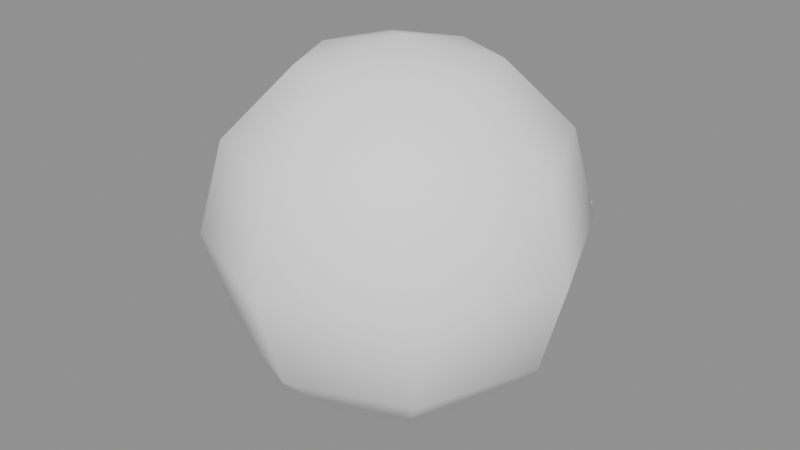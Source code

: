 # Source: background_part_016_v0.1.blend  (saved by Blender 5.2.45; exported with 4.5.12 LTS)
import bpy
from mathutils import Matrix  # noqa: F401  (used for matrix-valued properties, if any)

bpy.ops.wm.read_factory_settings(use_empty=True)
scene = bpy.context.scene
scene.name = 'Scene'

# ---- collections
col_background_part_016 = bpy.data.collections.new('background_part_016'); scene.collection.children.link(col_background_part_016)

# ---- materials (node trees are filled in below, after node groups)
mat_runtime___1__false__false__false__false = bpy.data.materials.new('Runtime_(-1, False, False, False, False)')

# ---- material node trees
mat_runtime___1__false__false__false__false.use_nodes = True; mat_runtime___1__false__false__false__false.node_tree.nodes.clear()
_N = mat_runtime___1__false__false__false__false.node_tree.nodes; _L = mat_runtime___1__false__false__false__false.node_tree.links
n0 = _N.new('ShaderNodeBsdfPrincipled'); n0.name = 'Principled BSDF'; n0.location = (-200, 100)
n0.inputs[2].default_value = 0.96
n0.inputs[10].default_value = 0.005
n1 = _N.new('ShaderNodeOutputMaterial'); n1.name = 'Material Output'; n1.location = (200, 100)
n2 = _N.new('ShaderNodeVertexColor'); n2.name = 'Color Attribute'; n2.location = (0, 0)
n2.layer_name = 'RuntimeColor'
n3 = _N.new('ShaderNodeObjectInfo'); n3.name = 'Object Info'; n3.location = (0, 0)
n4 = _N.new('ShaderNodeMixRGB'); n4.name = 'Mix (Legacy)'; n4.location = (0, 0)
n4.blend_type = 'MULTIPLY'
n4.inputs[0].default_value = 1.0
_L.new(n0.outputs[0], n1.inputs[0])
_L.new(n2.outputs[0], n4.inputs[1])
_L.new(n3.outputs[1], n4.inputs[2])
_L.new(n4.outputs[0], n0.inputs[0])
n1.is_active_output = True

# ---- meshes
me_runtimegeometry_971 = bpy.data.meshes.new('RuntimeGeometry_971')
me_runtimegeometry_971.from_pydata([(0.0, 0.0, 1.0), (0.0, 0.0, 1.0), (0.0, 0.0, 1.0), (0.0, 0.0, 1.0), (0.0, 0.0, 1.0), (0.0, 0.0, 1.0), (0.0, 0.0, 1.0), (0.0, 0.0, 1.0), (0.0, 0.0, 1.0), (-0.5, 0.0, 0.866), (-0.3536, -0.3536, 0.866), (-3.062e-17, -0.5, 0.866), (0.3536, -0.3536, 0.866), (0.5, -6.123e-17, 0.866), (0.3536, 0.3536, 0.866), (9.185e-17, 0.5, 0.866), (-0.3536, 0.3536, 0.866), (-0.5, 1.225e-16, 0.866), (-0.866, 0.0, 0.5), (-0.6124, -0.6124, 0.5), (-5.303e-17, -0.866, 0.5), (0.6124, -0.6124, 0.5), (0.866, -1.061e-16, 0.5), (0.6124, 0.6124, 0.5), (1.591e-16, 0.866, 0.5), (-0.6124, 0.6124, 0.5), (-0.866, 2.121e-16, 0.5), (-1.0, 0.0, 6.123e-17), (-0.7071, -0.7071, 6.123e-17), (-6.123e-17, -1.0, 6.123e-17), (0.7071, -0.7071, 6.123e-17), (1.0, -1.225e-16, 6.123e-17), (0.7071, 0.7071, 6.123e-17), (1.837e-16, 1.0, 6.123e-17), (-0.7071, 0.7071, 6.123e-17), (-1.0, 2.449e-16, 6.123e-17), (-0.866, 0.0, -0.5), (-0.6124, -0.6124, -0.5), (-5.303e-17, -0.866, -0.5), (0.6124, -0.6124, -0.5), (0.866, -1.061e-16, -0.5), (0.6124, 0.6124, -0.5), (1.591e-16, 0.866, -0.5), (-0.6124, 0.6124, -0.5), (-0.866, 2.121e-16, -0.5), (-0.5, 0.0, -0.866), (-0.3536, -0.3536, -0.866), (-3.062e-17, -0.5, -0.866), (0.3536, -0.3536, -0.866), (0.5, -6.123e-17, -0.866), (0.3536, 0.3536, -0.866), (9.185e-17, 0.5, -0.866), (-0.3536, 0.3536, -0.866), (-0.5, 1.225e-16, -0.866), (-1.225e-16, 0.0, -1.0), (-8.66e-17, -8.66e-17, -1.0), (-7.499e-33, -1.225e-16, -1.0), (8.66e-17, -8.66e-17, -1.0), (1.225e-16, -1.5e-32, -1.0), (8.66e-17, 8.66e-17, -1.0), (2.25e-32, 1.225e-16, -1.0), (-8.66e-17, 8.66e-17, -1.0), (-1.225e-16, 3e-32, -1.0)], [], [(0, 9, 10), (1, 10, 11), (2, 11, 12), (3, 12, 13), (4, 13, 14), (5, 14, 15), (6, 15, 16), (7, 16, 17), (10, 9, 19), (9, 18, 19), (11, 10, 20), (10, 19, 20), (12, 11, 21), (11, 20, 21), (13, 12, 22), (12, 21, 22), (14, 13, 23), (13, 22, 23), (15, 14, 24), (14, 23, 24), (16, 15, 25), (15, 24, 25), (17, 16, 26), (16, 25, 26), (19, 18, 28), (18, 27, 28), (20, 19, 29), (19, 28, 29), (21, 20, 30), (20, 29, 30), (22, 21, 31), (21, 30, 31), (23, 22, 32), (22, 31, 32), (24, 23, 33), (23, 32, 33), (25, 24, 34), (24, 33, 34), (26, 25, 35), (25, 34, 35), (28, 27, 37), (27, 36, 37), (29, 28, 38), (28, 37, 38), (30, 29, 39), (29, 38, 39), (31, 30, 40), (30, 39, 40), (32, 31, 41), (31, 40, 41), (33, 32, 42), (32, 41, 42), (34, 33, 43), (33, 42, 43), (35, 34, 44), (34, 43, 44), (37, 36, 46), (36, 45, 46), (38, 37, 47), (37, 46, 47), (39, 38, 48), (38, 47, 48), (40, 39, 49), (39, 48, 49), (41, 40, 50), (40, 49, 50), (42, 41, 51), (41, 50, 51), (43, 42, 52), (42, 51, 52), (44, 43, 53), (43, 52, 53), (46, 45, 55), (47, 46, 56), (48, 47, 57), (49, 48, 58), (50, 49, 59), (51, 50, 60), (52, 51, 61), (53, 52, 62)])
_uv = me_runtimegeometry_971.uv_layers.new(name='RuntimeUV')
_uv.uv.foreach_set('vector', [0.0625, 1.0, 0.0, 0.8333, 0.125, 0.8333, 0.1875, 1.0, 0.125, 0.8333, 0.25, 0.8333, 0.3125, 1.0, 0.25, 0.8333, 0.375, 0.8333, 0.4375, 1.0, 0.375, 0.8333, 0.5, 0.8333, 0.5625, 1.0, 0.5, 0.8333, 0.625, 0.8333, 0.6875, 1.0, 0.625, 0.8333, 0.75, 0.8333, 0.8125, 1.0, 0.75, 0.8333, 0.875, 0.8333, 0.9375, 1.0, 0.875, 0.8333, 1.0, 0.8333, 0.125, 0.8333, 0.0, 0.8333, 0.125, 0.6667, 0.0, 0.8333, 0.0, 0.6667, 0.125, 0.6667, 0.25, 0.8333, 0.125, 0.8333, 0.25, 0.6667, 0.125, 0.8333, 0.125, 0.6667, 0.25, 0.6667, 0.375, 0.8333, 0.25, 0.8333, 0.375, 0.6667, 0.25, 0.8333, 0.25, 0.6667, 0.375, 0.6667, 0.5, 0.8333, 0.375, 0.8333, 0.5, 0.6667, 0.375, 0.8333, 0.375, 0.6667, 0.5, 0.6667, 0.625, 0.8333, 0.5, 0.8333, 0.625, 0.6667, 0.5, 0.8333, 0.5, 0.6667, 0.625, 0.6667, 0.75, 0.8333, 0.625, 0.8333, 0.75, 0.6667, 0.625, 0.8333, 0.625, 0.6667, 0.75, 0.6667, 0.875, 0.8333, 0.75, 0.8333, 0.875, 0.6667, 0.75, 0.8333, 0.75, 0.6667, 0.875, 0.6667, 1.0, 0.8333, 0.875, 0.8333, 1.0, 0.6667, 0.875, 0.8333, 0.875, 0.6667, 1.0, 0.6667, 0.125, 0.6667, 0.0, 0.6667, 0.125, 0.5, 0.0, 0.6667, 0.0, 0.5, 0.125, 0.5, 0.25, 0.6667, 0.125, 0.6667, 0.25, 0.5, 0.125, 0.6667, 0.125, 0.5, 0.25, 0.5, 0.375, 0.6667, 0.25, 0.6667, 0.375, 0.5, 0.25, 0.6667, 0.25, 0.5, 0.375, 0.5, 0.5, 0.6667, 0.375, 0.6667, 0.5, 0.5, 0.375, 0.6667, 0.375, 0.5, 0.5, 0.5, 0.625, 0.6667, 0.5, 0.6667, 0.625, 0.5, 0.5, 0.6667, 0.5, 0.5, 0.625, 0.5, 0.75, 0.6667, 0.625, 0.6667, 0.75, 0.5, 0.625, 0.6667, 0.625, 0.5, 0.75, 0.5, 0.875, 0.6667, 0.75, 0.6667, 0.875, 0.5, 0.75, 0.6667, 0.75, 0.5, 0.875, 0.5, 1.0, 0.6667, 0.875, 0.6667, 1.0, 0.5, 0.875, 0.6667, 0.875, 0.5, 1.0, 0.5, 0.125, 0.5, 0.0, 0.5, 0.125, 0.3333, 0.0, 0.5, 0.0, 0.3333, 0.125, 0.3333, 0.25, 0.5, 0.125, 0.5, 0.25, 0.3333, 0.125, 0.5, 0.125, 0.3333, 0.25, 0.3333, 0.375, 0.5, 0.25, 0.5, 0.375, 0.3333, 0.25, 0.5, 0.25, 0.3333, 0.375, 0.3333, 0.5, 0.5, 0.375, 0.5, 0.5, 0.3333, 0.375, 0.5, 0.375, 0.3333, 0.5, 0.3333, 0.625, 0.5, 0.5, 0.5, 0.625, 0.3333, 0.5, 0.5, 0.5, 0.3333, 0.625, 0.3333, 0.75, 0.5, 0.625, 0.5, 0.75, 0.3333, 0.625, 0.5, 0.625, 0.3333, 0.75, 0.3333, 0.875, 0.5, 0.75, 0.5, 0.875, 0.3333, 0.75, 0.5, 0.75, 0.3333, 0.875, 0.3333, 1.0, 0.5, 0.875, 0.5, 1.0, 0.3333, 0.875, 0.5, 0.875, 0.3333, 1.0, 0.3333, 0.125, 0.3333, 0.0, 0.3333, 0.125, 0.1667, 0.0, 0.3333, 0.0, 0.1667, 0.125, 0.1667, 0.25, 0.3333, 0.125, 0.3333, 0.25, 0.1667, 0.125, 0.3333, 0.125, 0.1667, 0.25, 0.1667, 0.375, 0.3333, 0.25, 0.3333, 0.375, 0.1667, 0.25, 0.3333, 0.25, 0.1667, 0.375, 0.1667, 0.5, 0.3333, 0.375, 0.3333, 0.5, 0.1667, 0.375, 0.3333, 0.375, 0.1667, 0.5, 0.1667, 0.625, 0.3333, 0.5, 0.3333, 0.625, 0.1667, 0.5, 0.3333, 0.5, 0.1667, 0.625, 0.1667, 0.75, 0.3333, 0.625, 0.3333, 0.75, 0.1667, 0.625, 0.3333, 0.625, 0.1667, 0.75, 0.1667, 0.875, 0.3333, 0.75, 0.3333, 0.875, 0.1667, 0.75, 0.3333, 0.75, 0.1667, 0.875, 0.1667, 1.0, 0.3333, 0.875, 0.3333, 1.0, 0.1667, 0.875, 0.3333, 0.875, 0.1667, 1.0, 0.1667, 0.125, 0.1667, 0.0, 0.1667, 0.0625, 0.0, 0.25, 0.1667, 0.125, 0.1667, 0.1875, 0.0, 0.375, 0.1667, 0.25, 0.1667, 0.3125, 0.0, 0.5, 0.1667, 0.375, 0.1667, 0.4375, 0.0, 0.625, 0.1667, 0.5, 0.1667, 0.5625, 0.0, 0.75, 0.1667, 0.625, 0.1667, 0.6875, 0.0, 0.875, 0.1667, 0.75, 0.1667, 0.8125, 0.0, 1.0, 0.1667, 0.875, 0.1667, 0.9375, 0.0])
_ca = me_runtimegeometry_971.color_attributes.new('RuntimeColor', 'FLOAT_COLOR', 'POINT')
_ca.data.foreach_set('color', [1.0, 1.0, 1.0, 1.0, 1.0, 1.0, 1.0, 1.0, 1.0, 1.0, 1.0, 1.0, 1.0, 1.0, 1.0, 1.0, 1.0, 1.0, 1.0, 1.0, 1.0, 1.0, 1.0, 1.0, 1.0, 1.0, 1.0, 1.0, 1.0, 1.0, 1.0, 1.0, 1.0, 1.0, 1.0, 1.0, 1.0, 1.0, 1.0, 1.0, 1.0, 1.0, 1.0, 1.0, 1.0, 1.0, 1.0, 1.0, 1.0, 1.0, 1.0, 1.0, 1.0, 1.0, 1.0, 1.0, 1.0, 1.0, 1.0, 1.0, 1.0, 1.0, 1.0, 1.0, 1.0, 1.0, 1.0, 1.0, 1.0, 1.0, 1.0, 1.0, 1.0, 1.0, 1.0, 1.0, 1.0, 1.0, 1.0, 1.0, 1.0, 1.0, 1.0, 1.0, 1.0, 1.0, 1.0, 1.0, 1.0, 1.0, 1.0, 1.0, 1.0, 1.0, 1.0, 1.0, 1.0, 1.0, 1.0, 1.0, 1.0, 1.0, 1.0, 1.0, 1.0, 1.0, 1.0, 1.0, 1.0, 1.0, 1.0, 1.0, 1.0, 1.0, 1.0, 1.0, 1.0, 1.0, 1.0, 1.0, 1.0, 1.0, 1.0, 1.0, 1.0, 1.0, 1.0, 1.0, 1.0, 1.0, 1.0, 1.0, 1.0, 1.0, 1.0, 1.0, 1.0, 1.0, 1.0, 1.0, 1.0, 1.0, 1.0, 1.0, 1.0, 1.0, 1.0, 1.0, 1.0, 1.0, 1.0, 1.0, 1.0, 1.0, 1.0, 1.0, 1.0, 1.0, 1.0, 1.0, 1.0, 1.0, 1.0, 1.0, 1.0, 1.0, 1.0, 1.0, 1.0, 1.0, 1.0, 1.0, 1.0, 1.0, 1.0, 1.0, 1.0, 1.0, 1.0, 1.0, 1.0, 1.0, 1.0, 1.0, 1.0, 1.0, 1.0, 1.0, 1.0, 1.0, 1.0, 1.0, 1.0, 1.0, 1.0, 1.0, 1.0, 1.0, 1.0, 1.0, 1.0, 1.0, 1.0, 1.0, 1.0, 1.0, 1.0, 1.0, 1.0, 1.0, 1.0, 1.0, 1.0, 1.0, 1.0, 1.0, 1.0, 1.0, 1.0, 1.0, 1.0, 1.0, 1.0, 1.0, 1.0, 1.0, 1.0, 1.0, 1.0, 1.0, 1.0, 1.0, 1.0, 1.0, 1.0, 1.0, 1.0, 1.0, 1.0, 1.0, 1.0, 1.0, 1.0, 1.0, 1.0, 1.0, 1.0, 1.0, 1.0, 1.0, 1.0, 1.0])
me_runtimegeometry_971.materials.append(mat_runtime___1__false__false__false__false)
me_runtimegeometry_971.update()
me_runtimegeometry_971.normals_split_custom_set([tuple(v) for v in zip(*[iter([-5.679e-05, -4.217e-05, 1.0, -0.5, -5.595e-05, 0.8661, -0.3535, -0.3535, 0.8661, -1.034e-05, -6.982e-05, 1.0, -0.3535, -0.3536, 0.8661, -2.768e-05, -0.4999, 0.8661, 4.227e-05, -5.659e-05, 1.0, 5.61e-05, -0.5, 0.8661, 0.3535, -0.3535, 0.8661, 7.004e-05, -1.023e-05, 1.0, 0.3536, -0.3535, 0.8661, 0.4999, -2.754e-05, 0.8661, 5.679e-05, 4.217e-05, 1.0, 0.5, 5.595e-05, 0.8661, 0.3535, 0.3535, 0.8661, 1.034e-05, 6.982e-05, 1.0, 0.3535, 0.3536, 0.8661, 2.768e-05, 0.4999, 0.8661, -4.227e-05, 5.659e-05, 1.0, -5.61e-05, 0.5, 0.8661, -0.3535, 0.3535, 0.8661, -7.004e-05, 1.023e-05, 1.0, -0.3536, 0.3535, 0.8661, -0.4999, 2.754e-05, 0.8661, -0.3536, -0.3536, 0.866, -0.5, -2.801e-05, 0.866, -0.6124, -0.6123, 0.5001, -0.5, -4.056e-05, 0.866, -0.866, -2.903e-05, 0.5, -0.6124, -0.6123, 0.5, -2.278e-05, -0.5, 0.866, -0.3536, -0.3536, 0.866, -5.066e-06, -0.866, 0.5001, -0.3535, -0.3536, 0.866, -0.6123, -0.6124, 0.5, -3.421e-05, -0.866, 0.5, 0.3536, -0.3536, 0.866, 2.82e-05, -0.5, 0.866, 0.6123, -0.6124, 0.5001, 4.038e-05, -0.5, 0.866, 2.893e-05, -0.866, 0.5, 0.6123, -0.6124, 0.5, 0.5, -2.336e-05, 0.866, 0.3536, -0.3536, 0.866, 0.866, -5.662e-06, 0.5001, 0.3536, -0.3535, 0.866, 0.6124, -0.6123, 0.5, 0.866, -3.398e-05, 0.5, 0.3536, 0.3536, 0.866, 0.5, 2.801e-05, 0.866, 0.6124, 0.6123, 0.5001, 0.5, 4.056e-05, 0.866, 0.866, 2.903e-05, 0.5, 0.6124, 0.6123, 0.5, 2.278e-05, 0.5, 0.866, 0.3536, 0.3536, 0.866, 5.066e-06, 0.866, 0.5001, 0.3535, 0.3536, 0.866, 0.6123, 0.6124, 0.5, 3.421e-05, 0.866, 0.5, -0.3536, 0.3536, 0.866, -2.82e-05, 0.5, 0.866, -0.6123, 0.6124, 0.5001, -4.038e-05, 0.5, 0.866, -2.893e-05, 0.866, 0.5, -0.6123, 0.6124, 0.5, -0.5, 2.336e-05, 0.866, -0.3536, 0.3536, 0.866, -0.866, 5.662e-06, 0.5001, -0.3536, 0.3535, 0.866, -0.6124, 0.6123, 0.5, -0.866, 3.398e-05, 0.5, -0.6124, -0.6124, 0.5, -0.866, 1.732e-05, 0.5, -0.7071, -0.7071, 2.775e-06, -0.866, 4.768e-06, 0.5, -1.0, 1.492e-05, 2.812e-05, -0.7071, -0.7071, -3.46e-05, -4.392e-06, -0.866, 0.5, -0.6124, -0.6124, 0.5, -1.252e-06, -1.0, 2.809e-06, -0.6124, -0.6124, 0.5, -0.7071, -0.7071, -2.627e-05, -2.561e-05, -1.0, -3.447e-05, 0.6124, -0.6124, 0.5, -1.732e-05, -0.866, 0.5, 0.7071, -0.7071, 2.846e-06, -4.888e-06, -0.866, 0.5, 2.034e-05, -1.0, -2.627e-05, 0.7071, -0.7071, -3.439e-05, 0.866, -4.5e-06, 0.5, 0.6124, -0.6124, 0.5, 1.0, -1.431e-06, 2.939e-06, 0.6124, -0.6124, 0.5, 0.7071, -0.7071, 2.794e-05, 1.0, -2.542e-05, -3.469e-05, 0.6124, 0.6124, 0.5, 0.866, -1.732e-05, 0.5, 0.7071, 0.7071, 2.775e-06, 0.866, -4.768e-06, 0.5, 1.0, -1.492e-05, 2.812e-05, 0.7071, 0.7071, -3.46e-05, 4.392e-06, 0.866, 0.5, 0.6124, 0.6124, 0.5, 1.252e-06, 1.0, 2.809e-06, 0.6124, 0.6124, 0.5, 0.7071, 0.7071, -2.627e-05, 2.561e-05, 1.0, -3.447e-05, -0.6124, 0.6124, 0.5, 1.732e-05, 0.866, 0.5, -0.7071, 0.7071, 2.846e-06, 4.888e-06, 0.866, 0.5, -2.034e-05, 1.0, -2.627e-05, -0.7071, 0.7071, -3.439e-05, -0.866, 4.5e-06, 0.5, -0.6124, 0.6124, 0.5, -1.0, 1.431e-06, 2.939e-06, -0.6124, 0.6124, 0.5, -0.7071, 0.7071, 2.794e-05, -1.0, 2.542e-05, -3.469e-05, -0.7071, -0.7071, -2.794e-05, -1.0, -2.542e-05, 3.469e-05, -0.6124, -0.6124, -0.5, -1.0, -1.431e-06, -2.939e-06, -0.866, -4.5e-06, -0.5, -0.6124, -0.6124, -0.5, -2.034e-05, -1.0, 2.627e-05, -0.7071, -0.7071, 3.439e-05, 4.888e-06, -0.866, -0.5, -0.7071, -0.7071, -2.846e-06, -0.6124, -0.6124, -0.5, 1.732e-05, -0.866, -0.5, 0.7071, -0.7071, 2.639e-05, 2.561e-05, -1.0, 3.46e-05, 0.6124, -0.6124, -0.5, 1.252e-06, -1.0, -2.809e-06, 4.392e-06, -0.866, -0.5, 0.6124, -0.6124, -0.5, 1.0, 1.492e-05, -2.812e-05, 0.7071, -0.7071, 3.46e-05, 0.866, 4.768e-06, -0.5, 0.7071, -0.7071, -2.775e-06, 0.6124, -0.6124, -0.5, 0.866, 1.732e-05, -0.5, 0.7071, 0.7071, -2.794e-05, 1.0, 2.542e-05, 3.469e-05, 0.6124, 0.6124, -0.5, 1.0, 1.431e-06, -2.939e-06, 0.866, 4.5e-06, -0.5, 0.6124, 0.6124, -0.5, 2.034e-05, 1.0, 2.627e-05, 0.7071, 0.7071, 3.439e-05, -4.888e-06, 0.866, -0.5, 0.7071, 0.7071, -2.846e-06, 0.6124, 0.6124, -0.5, -1.732e-05, 0.866, -0.5, -0.7071, 0.7071, 2.639e-05, -2.561e-05, 1.0, 3.46e-05, -0.6124, 0.6124, -0.5, -1.252e-06, 1.0, -2.809e-06, -4.392e-06, 0.866, -0.5, -0.6124, 0.6124, -0.5, -1.0, -1.492e-05, -2.812e-05, -0.7071, 0.7071, 3.46e-05, -0.866, -4.768e-06, -0.5, -0.7071, 0.7071, -2.775e-06, -0.6124, 0.6124, -0.5, -0.866, -1.732e-05, -0.5, -0.6124, -0.6123, -0.5, -0.866, -3.4e-05, -0.5, -0.3536, -0.3535, -0.866, -0.866, -5.662e-06, -0.5001, -0.5, -2.336e-05, -0.866, -0.3536, -0.3536, -0.866, -2.896e-05, -0.866, -0.5, -0.6123, -0.6124, -0.5, -4.041e-05, -0.5, -0.866, -0.6123, -0.6124, -0.5001, -0.3536, -0.3536, -0.866, -2.814e-05, -0.5, -0.866, 0.6123, -0.6124, -0.5, 3.435e-05, -0.866, -0.5, 0.3535, -0.3536, -0.866, 5.245e-06, -0.866, -0.5001, 2.296e-05, -0.5, -0.866, 0.3536, -0.3536, -0.866, 0.866, -2.903e-05, -0.5, 0.6124, -0.6123, -0.5, 0.5, -4.056e-05, -0.866, 0.6124, -0.6123, -0.5001, 0.3536, -0.3536, -0.866, 0.5, -2.801e-05, -0.866, 0.6124, 0.6123, -0.5, 0.866, 3.4e-05, -0.5, 0.3536, 0.3535, -0.866, 0.866, 5.662e-06, -0.5001, 0.5, 2.336e-05, -0.866, 0.3536, 0.3536, -0.866, 2.896e-05, 0.866, -0.5, 0.6123, 0.6124, -0.5, 4.041e-05, 0.5, -0.866, 0.6123, 0.6124, -0.5001, 0.3536, 0.3536, -0.866, 2.814e-05, 0.5, -0.866, -0.6123, 0.6124, -0.5, -3.435e-05, 0.866, -0.5, -0.3535, 0.3536, -0.866, -5.245e-06, 0.866, -0.5001, -2.296e-05, 0.5, -0.866, -0.3536, 0.3536, -0.866, -0.866, 2.903e-05, -0.5, -0.6124, 0.6123, -0.5, -0.5, 4.056e-05, -0.866, -0.6124, 0.6123, -0.5001, -0.3536, 0.3536, -0.866, -0.5, 2.801e-05, -0.866, -0.3536, -0.3535, -0.8661, -0.4999, -2.754e-05, -0.8661, -7.004e-05, -1.023e-05, -1.0, -5.624e-05, -0.5, -0.8661, -0.3535, -0.3535, -0.8661, -4.242e-05, -5.661e-05, -1.0, 0.3535, -0.3536, -0.8661, 2.783e-05, -0.4999, -0.8661, 1.048e-05, -6.983e-05, -1.0, 0.5, -5.595e-05, -0.8661, 0.3535, -0.3535, -0.8661, 5.679e-05, -4.217e-05, -1.0, 0.3536, 0.3535, -0.8661, 0.4999, 2.754e-05, -0.8661, 7.004e-05, 1.023e-05, -1.0, 5.624e-05, 0.5, -0.8661, 0.3535, 0.3535, -0.8661, 4.242e-05, 5.661e-05, -1.0, -0.3535, 0.3536, -0.8661, -2.783e-05, 0.4999, -0.8661, -1.048e-05, 6.983e-05, -1.0, -0.5, 5.595e-05, -0.8661, -0.3535, 0.3535, -0.8661, -5.679e-05, 4.217e-05, -1.0])] * 3)])

# ---- objects
ob_geometry = bpy.data.objects.new('Geometry', me_runtimegeometry_971)
ob_reference_root__keep_pivot = bpy.data.objects.new('REFERENCE_ROOT__KEEP_PIVOT', None)

# ---- transforms, parenting, visibility, modifiers, constraints
ob_geometry.parent = ob_reference_root__keep_pivot
ob_geometry.location = (0.0, 0.0, 0.0)
ob_geometry.material_slots[0].link = 'OBJECT'; ob_geometry.material_slots[0].material = mat_runtime___1__false__false__false__false
ob_reference_root__keep_pivot.location = (0.0, 0.0, 0.0)

# ---- collection membership
col_background_part_016.objects.link(ob_geometry)
col_background_part_016.objects.link(ob_reference_root__keep_pivot)

# ---- scene / render settings (as saved in the file)
scene.frame_start = 1; scene.frame_end = 250; scene.frame_set(1)
scene.render.engine = 'BLENDER_EEVEE_NEXT'
scene.render.bake_bias = 0.0
scene.render.bake_samples = 0
scene.render.compositor_device = 'GPU'
scene.eevee.use_volume_custom_range = False
scene.eevee.fast_gi_thickness_near = 0.1
scene.eevee.fast_gi_thickness_far = 0.0
scene.eevee.ray_tracing_options.screen_trace_thickness = 0.1
bpy.context.view_layer.update()

# ---- added for rendering (the .blend has no active camera and no usable light): camera, sun + grey world if the file has none
cam_auto = bpy.data.cameras.new('AutoCamera')
cam_auto.lens = 50.0
cam_auto.sensor_width = 36.0
cam_auto.clip_end = 1000.0
ob_auto_camera = bpy.data.objects.new('AutoCamera', cam_auto)
scene.collection.objects.link(ob_auto_camera)
ob_auto_camera.location = (3.20507, -3.84609, 2.56406)
ob_auto_camera.rotation_euler = (1.09748, -7.21219e-08, 0.694738)
scene.camera = ob_auto_camera
light_auto_sun = bpy.data.lights.new('AutoSun', 'SUN')
light_auto_sun.energy = 3.0
light_auto_sun.angle = 0.0523599
ob_auto_sun = bpy.data.objects.new('AutoSun', light_auto_sun)
scene.collection.objects.link(ob_auto_sun)
ob_auto_sun.rotation_euler = (0.872665, 0.174533, 0.523599)
if scene.world is None:
    world_auto = bpy.data.worlds.new('AutoWorld')
    world_auto.color = (0.3, 0.3, 0.3)
    scene.world = world_auto
bpy.context.view_layer.update()
